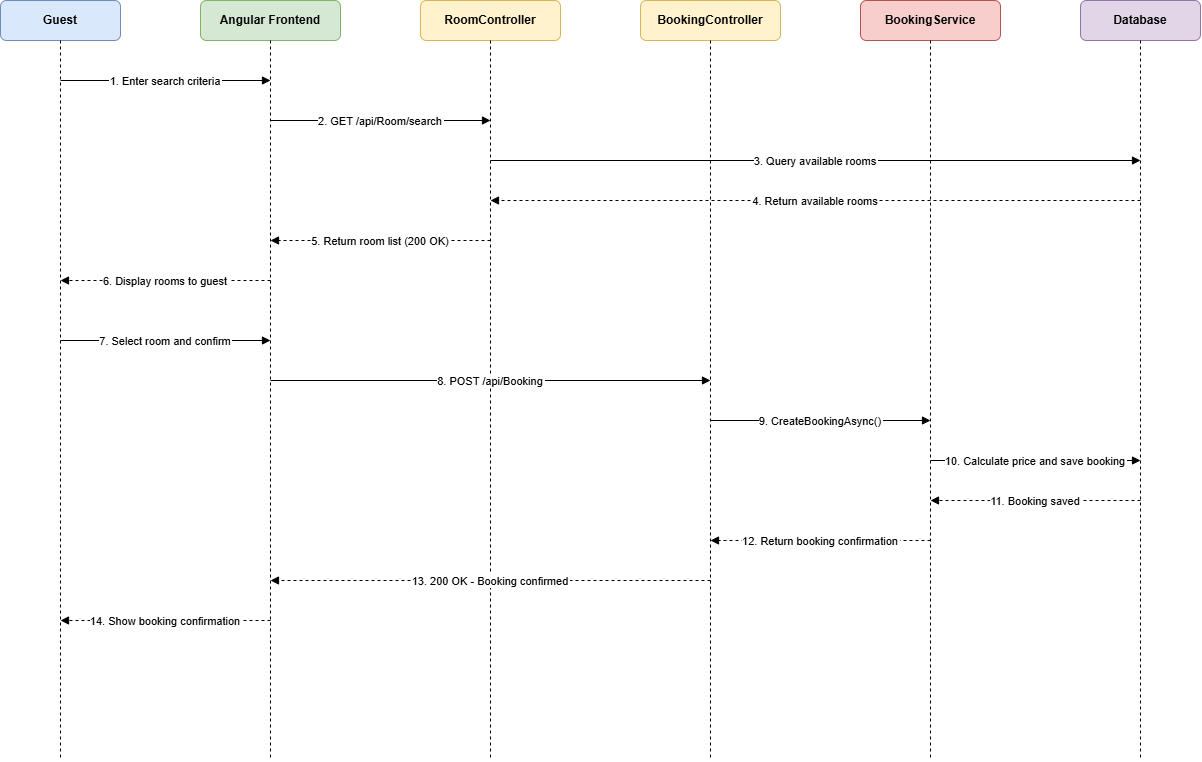

The diagram above was exported from draw.io. Its source (the exported page's mxGraphModel, read from the mxfile embedded in the PNG):
<mxGraphModel dx="1501" dy="779" grid="1" gridSize="10" guides="1" tooltips="1" connect="1" arrows="1" fold="1" page="1" pageScale="1" pageWidth="827" pageHeight="1169" math="0" shadow="0">
  <root>
    <mxCell id="0" />
    <mxCell id="1" parent="0" />
    <mxCell id="2" parent="1" style="rounded=1;whiteSpace=wrap;html=1;fillColor=#dae8fc;strokeColor=#6c8ebf;fontStyle=1;" value="Guest" vertex="1">
      <mxGeometry height="40" width="120" x="60" y="40" as="geometry" />
    </mxCell>
    <mxCell id="3" parent="1" style="rounded=1;whiteSpace=wrap;html=1;fillColor=#d5e8d4;strokeColor=#82b366;fontStyle=1;" value="Angular Frontend" vertex="1">
      <mxGeometry height="40" width="140" x="260" y="40" as="geometry" />
    </mxCell>
    <mxCell id="4" parent="1" style="rounded=1;whiteSpace=wrap;html=1;fillColor=#fff2cc;strokeColor=#d6b656;fontStyle=1;" value="RoomController" vertex="1">
      <mxGeometry height="40" width="140" x="480" y="40" as="geometry" />
    </mxCell>
    <mxCell id="5" parent="1" style="rounded=1;whiteSpace=wrap;html=1;fillColor=#fff2cc;strokeColor=#d6b656;fontStyle=1;" value="BookingController" vertex="1">
      <mxGeometry height="40" width="140" x="700" y="40" as="geometry" />
    </mxCell>
    <mxCell id="6" parent="1" style="rounded=1;whiteSpace=wrap;html=1;fillColor=#f8cecc;strokeColor=#b85450;fontStyle=1;" value="BookingService" vertex="1">
      <mxGeometry height="40" width="140" x="920" y="40" as="geometry" />
    </mxCell>
    <mxCell id="7" parent="1" style="rounded=1;whiteSpace=wrap;html=1;fillColor=#e1d5e7;strokeColor=#9673a6;fontStyle=1;" value="Database" vertex="1">
      <mxGeometry height="40" width="120" x="1140" y="40" as="geometry" />
    </mxCell>
    <mxCell id="8" edge="1" parent="1" style="endArrow=none;dashed=1;strokeColor=#000000;" value="">
      <mxGeometry relative="1" as="geometry">
        <mxPoint x="120" y="80" as="sourcePoint" />
        <mxPoint x="120" y="800" as="targetPoint" />
      </mxGeometry>
    </mxCell>
    <mxCell id="9" edge="1" parent="1" style="endArrow=none;dashed=1;strokeColor=#000000;" value="">
      <mxGeometry relative="1" as="geometry">
        <mxPoint x="330" y="80" as="sourcePoint" />
        <mxPoint x="330" y="800" as="targetPoint" />
      </mxGeometry>
    </mxCell>
    <mxCell id="10" edge="1" parent="1" style="endArrow=none;dashed=1;strokeColor=#000000;" value="">
      <mxGeometry relative="1" as="geometry">
        <mxPoint x="550" y="80" as="sourcePoint" />
        <mxPoint x="550" y="800" as="targetPoint" />
      </mxGeometry>
    </mxCell>
    <mxCell id="11" edge="1" parent="1" style="endArrow=none;dashed=1;strokeColor=#000000;" value="">
      <mxGeometry relative="1" as="geometry">
        <mxPoint x="770" y="80" as="sourcePoint" />
        <mxPoint x="770" y="800" as="targetPoint" />
      </mxGeometry>
    </mxCell>
    <mxCell id="12" edge="1" parent="1" style="endArrow=none;dashed=1;strokeColor=#000000;" value="">
      <mxGeometry relative="1" as="geometry">
        <mxPoint x="990" y="80" as="sourcePoint" />
        <mxPoint x="990" y="800" as="targetPoint" />
      </mxGeometry>
    </mxCell>
    <mxCell id="13" edge="1" parent="1" style="endArrow=none;dashed=1;strokeColor=#000000;" value="">
      <mxGeometry relative="1" as="geometry">
        <mxPoint x="1200" y="80" as="sourcePoint" />
        <mxPoint x="1200" y="800" as="targetPoint" />
      </mxGeometry>
    </mxCell>
    <mxCell id="20" edge="1" parent="1" style="edgeStyle=orthogonalEdgeStyle;endArrow=block;endFill=1;" value="1. Enter search criteria">
      <mxGeometry relative="1" as="geometry">
        <mxPoint x="120" y="120" as="sourcePoint" />
        <mxPoint x="330" y="120" as="targetPoint" />
      </mxGeometry>
    </mxCell>
    <mxCell id="21" edge="1" parent="1" style="edgeStyle=orthogonalEdgeStyle;endArrow=block;endFill=1;" value="2. GET /api/Room/search">
      <mxGeometry relative="1" as="geometry">
        <mxPoint x="330" y="160" as="sourcePoint" />
        <mxPoint x="550" y="160" as="targetPoint" />
      </mxGeometry>
    </mxCell>
    <mxCell id="22" edge="1" parent="1" style="edgeStyle=orthogonalEdgeStyle;endArrow=block;endFill=1;" value="3. Query available rooms">
      <mxGeometry relative="1" as="geometry">
        <mxPoint x="550" y="200" as="sourcePoint" />
        <mxPoint x="1200" y="200" as="targetPoint" />
      </mxGeometry>
    </mxCell>
    <mxCell id="23" edge="1" parent="1" style="edgeStyle=orthogonalEdgeStyle;endArrow=block;endFill=1;dashed=1;" value="4. Return available rooms">
      <mxGeometry relative="1" as="geometry">
        <mxPoint x="1200" y="240" as="sourcePoint" />
        <mxPoint x="550" y="240" as="targetPoint" />
      </mxGeometry>
    </mxCell>
    <mxCell id="24" edge="1" parent="1" style="edgeStyle=orthogonalEdgeStyle;endArrow=block;endFill=1;dashed=1;" value="5. Return room list (200 OK)">
      <mxGeometry relative="1" as="geometry">
        <mxPoint x="550" y="280" as="sourcePoint" />
        <mxPoint x="330" y="280" as="targetPoint" />
      </mxGeometry>
    </mxCell>
    <mxCell id="25" edge="1" parent="1" style="edgeStyle=orthogonalEdgeStyle;endArrow=block;endFill=1;dashed=1;" value="6. Display rooms to guest">
      <mxGeometry relative="1" as="geometry">
        <mxPoint x="330" y="320" as="sourcePoint" />
        <mxPoint x="120" y="320" as="targetPoint" />
      </mxGeometry>
    </mxCell>
    <mxCell id="26" edge="1" parent="1" style="edgeStyle=orthogonalEdgeStyle;endArrow=block;endFill=1;" value="7. Select room and confirm">
      <mxGeometry relative="1" as="geometry">
        <mxPoint x="120" y="380" as="sourcePoint" />
        <mxPoint x="330" y="380" as="targetPoint" />
      </mxGeometry>
    </mxCell>
    <mxCell id="27" edge="1" parent="1" style="edgeStyle=orthogonalEdgeStyle;endArrow=block;endFill=1;" value="8. POST /api/Booking">
      <mxGeometry relative="1" as="geometry">
        <mxPoint x="330" y="420" as="sourcePoint" />
        <mxPoint x="770" y="420" as="targetPoint" />
      </mxGeometry>
    </mxCell>
    <mxCell id="28" edge="1" parent="1" style="edgeStyle=orthogonalEdgeStyle;endArrow=block;endFill=1;" value="9. CreateBookingAsync()">
      <mxGeometry relative="1" as="geometry">
        <mxPoint x="770" y="460" as="sourcePoint" />
        <mxPoint x="990" y="460" as="targetPoint" />
      </mxGeometry>
    </mxCell>
    <mxCell id="29" edge="1" parent="1" style="edgeStyle=orthogonalEdgeStyle;endArrow=block;endFill=1;" value="10. Calculate price and save booking">
      <mxGeometry relative="1" as="geometry">
        <mxPoint x="990" y="500" as="sourcePoint" />
        <mxPoint x="1200" y="500" as="targetPoint" />
      </mxGeometry>
    </mxCell>
    <mxCell id="30" edge="1" parent="1" style="edgeStyle=orthogonalEdgeStyle;endArrow=block;endFill=1;dashed=1;" value="11. Booking saved">
      <mxGeometry relative="1" as="geometry">
        <mxPoint x="1200" y="540" as="sourcePoint" />
        <mxPoint x="990" y="540" as="targetPoint" />
      </mxGeometry>
    </mxCell>
    <mxCell id="31" edge="1" parent="1" style="edgeStyle=orthogonalEdgeStyle;endArrow=block;endFill=1;dashed=1;" value="12. Return booking confirmation">
      <mxGeometry relative="1" as="geometry">
        <mxPoint x="990" y="580" as="sourcePoint" />
        <mxPoint x="770" y="580" as="targetPoint" />
      </mxGeometry>
    </mxCell>
    <mxCell id="32" edge="1" parent="1" style="edgeStyle=orthogonalEdgeStyle;endArrow=block;endFill=1;dashed=1;" value="13. 200 OK - Booking confirmed">
      <mxGeometry relative="1" as="geometry">
        <mxPoint x="770" y="620" as="sourcePoint" />
        <mxPoint x="330" y="620" as="targetPoint" />
      </mxGeometry>
    </mxCell>
    <mxCell id="33" edge="1" parent="1" style="edgeStyle=orthogonalEdgeStyle;endArrow=block;endFill=1;dashed=1;" value="14. Show booking confirmation">
      <mxGeometry relative="1" as="geometry">
        <mxPoint x="330" y="660" as="sourcePoint" />
        <mxPoint x="120" y="660" as="targetPoint" />
      </mxGeometry>
    </mxCell>
  </root>
</mxGraphModel>